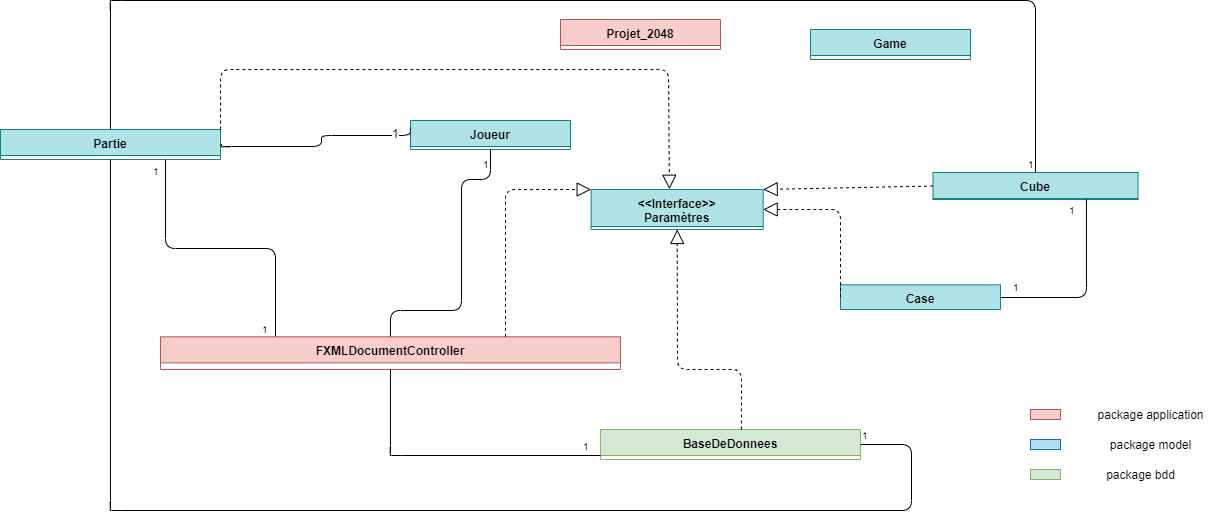

The diagram above was exported from draw.io. Its source (the exported page's mxGraphModel, read from the mxfile embedded in the PNG):
<mxGraphModel dx="2305" dy="1524" grid="1" gridSize="10" guides="1" tooltips="1" connect="1" arrows="1" fold="1" page="1" pageScale="1" pageWidth="827" pageHeight="1169" math="0" shadow="0">
  <root>
    <mxCell id="0" />
    <mxCell id="1" parent="0" />
    <mxCell id="R3BChDP_W6Vmi9FhNm-B-5" value="Partie" style="swimlane;fontStyle=1;align=center;verticalAlign=top;childLayout=stackLayout;horizontal=1;startSize=26;horizontalStack=0;resizeParent=1;resizeParentMax=0;resizeLast=0;collapsible=1;marginBottom=0;fillColor=#b0e3e6;strokeColor=#0e8088;" parent="1" vertex="1">
      <mxGeometry x="-1590" y="-260" width="220" height="30" as="geometry" />
    </mxCell>
    <mxCell id="R3BChDP_W6Vmi9FhNm-B-18" value="Joueur" style="swimlane;fontStyle=1;align=center;verticalAlign=top;childLayout=stackLayout;horizontal=1;startSize=26;horizontalStack=0;resizeParent=1;resizeParentMax=0;resizeLast=0;collapsible=1;marginBottom=0;fillColor=#b0e3e6;strokeColor=#0e8088;" parent="1" vertex="1">
      <mxGeometry x="-1180" y="-269" width="160" height="29" as="geometry" />
    </mxCell>
    <mxCell id="R3BChDP_W6Vmi9FhNm-B-41" value="Cube" style="swimlane;fontStyle=1;align=center;verticalAlign=top;childLayout=stackLayout;horizontal=1;startSize=26;horizontalStack=0;resizeParent=1;resizeParentMax=0;resizeLast=0;collapsible=1;marginBottom=0;fillColor=#b0e3e6;strokeColor=#0e8088;" parent="1" vertex="1">
      <mxGeometry x="-657.5" y="-217" width="205" height="27" as="geometry" />
    </mxCell>
    <mxCell id="R3BChDP_W6Vmi9FhNm-B-47" value="Case" style="swimlane;fontStyle=1;align=center;verticalAlign=top;childLayout=stackLayout;horizontal=1;startSize=26;horizontalStack=0;resizeParent=1;resizeParentMax=0;resizeLast=0;collapsible=1;marginBottom=0;fillColor=#b0e3e6;strokeColor=#0e8088;" parent="1" vertex="1">
      <mxGeometry x="-750" y="-104.67" width="160" height="24.67" as="geometry" />
    </mxCell>
    <mxCell id="yT8EGyiNzEVAvgxa8Eln-2" value="&lt;&lt;Interface&gt;&gt;&#10;Paramètres" style="swimlane;fontStyle=1;align=center;verticalAlign=top;childLayout=stackLayout;horizontal=1;startSize=37;horizontalStack=0;resizeParent=1;resizeParentMax=0;resizeLast=0;collapsible=1;marginBottom=0;fillColor=#b0e3e6;strokeColor=#0e8088;" parent="1" vertex="1">
      <mxGeometry x="-999.33" y="-200" width="172" height="40" as="geometry" />
    </mxCell>
    <mxCell id="8_Pe4DbEXIboZIRdFZ8C-1" value="BaseDeDonnees" style="swimlane;fontStyle=1;align=center;verticalAlign=top;childLayout=stackLayout;horizontal=1;startSize=26;horizontalStack=0;resizeParent=1;resizeParentMax=0;resizeLast=0;collapsible=1;marginBottom=0;fillColor=#d5e8d4;strokeColor=#82b366;" parent="1" vertex="1">
      <mxGeometry x="-990" y="40" width="260" height="30" as="geometry" />
    </mxCell>
    <mxCell id="8_Pe4DbEXIboZIRdFZ8C-5" value="Projet_2048" style="swimlane;fontStyle=1;align=center;verticalAlign=top;childLayout=stackLayout;horizontal=1;startSize=26;horizontalStack=0;resizeParent=1;resizeParentMax=0;resizeLast=0;collapsible=1;marginBottom=0;fillColor=#f8cecc;strokeColor=#b85450;" parent="1" vertex="1">
      <mxGeometry x="-1030" y="-370" width="160" height="30" as="geometry" />
    </mxCell>
    <mxCell id="8_Pe4DbEXIboZIRdFZ8C-9" value="FXMLDocumentController" style="swimlane;fontStyle=1;align=center;verticalAlign=top;childLayout=stackLayout;horizontal=1;startSize=26;horizontalStack=0;resizeParent=1;resizeParentMax=0;resizeLast=0;collapsible=1;marginBottom=0;fillColor=#f8cecc;strokeColor=#b85450;" parent="1" vertex="1">
      <mxGeometry x="-1430" y="-52.67" width="460" height="32.67" as="geometry" />
    </mxCell>
    <mxCell id="oPN9QEE9ulMlmXFSlEjt-41" value="" style="endArrow=block;dashed=1;endFill=0;endSize=12;html=1;entryX=0;entryY=0;entryDx=0;entryDy=0;exitX=0.75;exitY=0;exitDx=0;exitDy=0;" parent="1" source="8_Pe4DbEXIboZIRdFZ8C-9" target="yT8EGyiNzEVAvgxa8Eln-2" edge="1">
      <mxGeometry width="160" relative="1" as="geometry">
        <mxPoint x="-1195" y="115" as="sourcePoint" />
        <mxPoint x="-1001.2040000000002" y="147.29600000000005" as="targetPoint" />
        <Array as="points">
          <mxPoint x="-1085" y="-200" />
        </Array>
      </mxGeometry>
    </mxCell>
    <mxCell id="oPN9QEE9ulMlmXFSlEjt-43" value="" style="endArrow=block;dashed=1;endFill=0;endSize=12;html=1;entryX=1;entryY=0;entryDx=0;entryDy=0;exitX=0;exitY=0.5;exitDx=0;exitDy=0;" parent="1" source="R3BChDP_W6Vmi9FhNm-B-41" target="yT8EGyiNzEVAvgxa8Eln-2" edge="1">
      <mxGeometry width="160" relative="1" as="geometry">
        <mxPoint x="-322.2550000000001" y="209.4580000000003" as="sourcePoint" />
        <mxPoint x="-828" y="113.00000000000023" as="targetPoint" />
      </mxGeometry>
    </mxCell>
    <mxCell id="oPN9QEE9ulMlmXFSlEjt-44" value="" style="endArrow=block;dashed=1;endFill=0;endSize=12;html=1;entryX=1;entryY=0.5;entryDx=0;entryDy=0;exitX=0;exitY=0.5;exitDx=0;exitDy=0;" parent="1" source="R3BChDP_W6Vmi9FhNm-B-47" target="yT8EGyiNzEVAvgxa8Eln-2" edge="1">
      <mxGeometry width="160" relative="1" as="geometry">
        <mxPoint x="-660" y="329" as="sourcePoint" />
        <mxPoint x="-828" y="137" as="targetPoint" />
        <Array as="points">
          <mxPoint x="-750" y="-180" />
        </Array>
      </mxGeometry>
    </mxCell>
    <mxCell id="oPN9QEE9ulMlmXFSlEjt-46" value="" style="endArrow=block;dashed=1;endFill=0;endSize=12;html=1;entryX=0.455;entryY=-0.007;entryDx=0;entryDy=0;entryPerimeter=0;exitX=1;exitY=0;exitDx=0;exitDy=0;" parent="1" source="R3BChDP_W6Vmi9FhNm-B-5" target="yT8EGyiNzEVAvgxa8Eln-2" edge="1">
      <mxGeometry width="160" relative="1" as="geometry">
        <mxPoint x="-1760" y="-60" as="sourcePoint" />
        <mxPoint x="-920" y="-60" as="targetPoint" />
        <Array as="points">
          <mxPoint x="-1370" y="-320" />
          <mxPoint x="-922" y="-320" />
        </Array>
      </mxGeometry>
    </mxCell>
    <mxCell id="oPN9QEE9ulMlmXFSlEjt-47" value="" style="endArrow=block;dashed=1;endFill=0;endSize=12;html=1;exitX=0.542;exitY=-0.002;exitDx=0;exitDy=0;exitPerimeter=0;entryX=0.5;entryY=1;entryDx=0;entryDy=0;" parent="1" source="8_Pe4DbEXIboZIRdFZ8C-1" target="yT8EGyiNzEVAvgxa8Eln-2" edge="1">
      <mxGeometry width="160" relative="1" as="geometry">
        <mxPoint x="-1012" y="600" as="sourcePoint" />
        <mxPoint x="-917.096" y="152.61199999999985" as="targetPoint" />
        <Array as="points">
          <mxPoint x="-849" y="-20" />
          <mxPoint x="-913" y="-20" />
        </Array>
      </mxGeometry>
    </mxCell>
    <mxCell id="oPN9QEE9ulMlmXFSlEjt-49" value="" style="endArrow=none;html=1;edgeStyle=orthogonalEdgeStyle;entryX=0;entryY=0.5;entryDx=0;entryDy=0;exitX=0.5;exitY=1;exitDx=0;exitDy=0;" parent="1" edge="1" source="8_Pe4DbEXIboZIRdFZ8C-9">
      <mxGeometry relative="1" as="geometry">
        <mxPoint x="-1125.5" y="65.33000000000004" as="sourcePoint" />
        <mxPoint x="-990.333333333333" y="65.99666666666701" as="targetPoint" />
        <Array as="points">
          <mxPoint x="-1199" y="65" />
        </Array>
      </mxGeometry>
    </mxCell>
    <mxCell id="oPN9QEE9ulMlmXFSlEjt-51" value="1" style="resizable=0;html=1;align=right;verticalAlign=bottom;labelBackgroundColor=#ffffff;fontSize=10;" parent="oPN9QEE9ulMlmXFSlEjt-49" connectable="0" vertex="1">
      <mxGeometry x="1" relative="1" as="geometry">
        <mxPoint x="-10.5" y="-1" as="offset" />
      </mxGeometry>
    </mxCell>
    <mxCell id="oPN9QEE9ulMlmXFSlEjt-52" value="" style="endArrow=none;html=1;edgeStyle=orthogonalEdgeStyle;exitX=0.75;exitY=1;exitDx=0;exitDy=0;entryX=0.25;entryY=0;entryDx=0;entryDy=0;" parent="1" source="R3BChDP_W6Vmi9FhNm-B-5" target="8_Pe4DbEXIboZIRdFZ8C-9" edge="1">
      <mxGeometry relative="1" as="geometry">
        <mxPoint x="-1470.0033333333333" y="-200" as="sourcePoint" />
        <mxPoint x="-1305.0033333333333" y="-18.333333333333258" as="targetPoint" />
      </mxGeometry>
    </mxCell>
    <mxCell id="oPN9QEE9ulMlmXFSlEjt-53" value="1" style="resizable=0;html=1;align=left;verticalAlign=bottom;labelBackgroundColor=#ffffff;fontSize=10;" parent="oPN9QEE9ulMlmXFSlEjt-52" connectable="0" vertex="1">
      <mxGeometry x="-1" relative="1" as="geometry">
        <mxPoint x="-15.29" y="19.76" as="offset" />
      </mxGeometry>
    </mxCell>
    <mxCell id="oPN9QEE9ulMlmXFSlEjt-54" value="1" style="resizable=0;html=1;align=right;verticalAlign=bottom;labelBackgroundColor=#ffffff;fontSize=10;" parent="oPN9QEE9ulMlmXFSlEjt-52" connectable="0" vertex="1">
      <mxGeometry x="1" relative="1" as="geometry">
        <mxPoint x="-6" y="0.5" as="offset" />
      </mxGeometry>
    </mxCell>
    <mxCell id="oPN9QEE9ulMlmXFSlEjt-56" value="" style="endArrow=none;html=1;edgeStyle=orthogonalEdgeStyle;entryX=0.5;entryY=0;entryDx=0;entryDy=0;exitX=0.5;exitY=1;exitDx=0;exitDy=0;" parent="1" source="R3BChDP_W6Vmi9FhNm-B-18" target="8_Pe4DbEXIboZIRdFZ8C-9" edge="1">
      <mxGeometry relative="1" as="geometry">
        <mxPoint x="-1179.333333333333" y="-169.33333333333326" as="sourcePoint" />
        <mxPoint x="-1344.5" y="-100" as="targetPoint" />
        <Array as="points">
          <mxPoint x="-1100" y="-210" />
          <mxPoint x="-1129" y="-210" />
          <mxPoint x="-1129" y="-79" />
          <mxPoint x="-1200" y="-79" />
        </Array>
      </mxGeometry>
    </mxCell>
    <mxCell id="oPN9QEE9ulMlmXFSlEjt-57" value="1" style="resizable=0;html=1;align=left;verticalAlign=bottom;labelBackgroundColor=#ffffff;fontSize=10;" parent="oPN9QEE9ulMlmXFSlEjt-56" connectable="0" vertex="1">
      <mxGeometry x="-1" relative="1" as="geometry">
        <mxPoint x="-10" y="23.349999999999998" as="offset" />
      </mxGeometry>
    </mxCell>
    <mxCell id="oPN9QEE9ulMlmXFSlEjt-60" value="" style="endArrow=none;html=1;edgeStyle=orthogonalEdgeStyle;entryX=0.75;entryY=1;entryDx=0;entryDy=0;exitX=1;exitY=0.5;exitDx=0;exitDy=0;" parent="1" source="R3BChDP_W6Vmi9FhNm-B-47" target="R3BChDP_W6Vmi9FhNm-B-41" edge="1">
      <mxGeometry relative="1" as="geometry">
        <mxPoint x="-499.33333333333303" y="329" as="sourcePoint" />
        <mxPoint x="-319.33333333333303" y="100.66666666666674" as="targetPoint" />
        <Array as="points">
          <mxPoint x="-504" y="-92" />
        </Array>
      </mxGeometry>
    </mxCell>
    <mxCell id="oPN9QEE9ulMlmXFSlEjt-61" value="1" style="resizable=0;html=1;align=left;verticalAlign=bottom;labelBackgroundColor=#ffffff;fontSize=10;" parent="oPN9QEE9ulMlmXFSlEjt-60" connectable="0" vertex="1">
      <mxGeometry x="-1" relative="1" as="geometry">
        <mxPoint x="9.5" y="-2.5" as="offset" />
      </mxGeometry>
    </mxCell>
    <mxCell id="oPN9QEE9ulMlmXFSlEjt-62" value="1" style="resizable=0;html=1;align=right;verticalAlign=bottom;labelBackgroundColor=#ffffff;fontSize=10;" parent="oPN9QEE9ulMlmXFSlEjt-60" connectable="0" vertex="1">
      <mxGeometry x="1" relative="1" as="geometry">
        <mxPoint x="-10.5" y="19.33" as="offset" />
      </mxGeometry>
    </mxCell>
    <mxCell id="oPN9QEE9ulMlmXFSlEjt-63" value="" style="endArrow=none;html=1;edgeStyle=orthogonalEdgeStyle;exitX=0.5;exitY=0;exitDx=0;exitDy=0;entryX=0.5;entryY=0;entryDx=0;entryDy=0;" parent="1" source="R3BChDP_W6Vmi9FhNm-B-5" target="R3BChDP_W6Vmi9FhNm-B-41" edge="1">
      <mxGeometry relative="1" as="geometry">
        <mxPoint x="-1925.5" y="-390.5" as="sourcePoint" />
        <mxPoint x="-317.57142857142856" y="-320" as="targetPoint" />
        <Array as="points">
          <mxPoint x="-1479" y="-389" />
          <mxPoint x="-557" y="-389" />
        </Array>
      </mxGeometry>
    </mxCell>
    <mxCell id="oPN9QEE9ulMlmXFSlEjt-65" value="1" style="resizable=0;html=1;align=right;verticalAlign=bottom;labelBackgroundColor=#ffffff;fontSize=10;" parent="oPN9QEE9ulMlmXFSlEjt-63" connectable="0" vertex="1">
      <mxGeometry x="1" relative="1" as="geometry" />
    </mxCell>
    <mxCell id="oPN9QEE9ulMlmXFSlEjt-66" value="" style="endArrow=none;html=1;edgeStyle=orthogonalEdgeStyle;exitX=0.5;exitY=1;exitDx=0;exitDy=0;entryX=1;entryY=0.5;entryDx=0;entryDy=0;" parent="1" source="R3BChDP_W6Vmi9FhNm-B-5" target="8_Pe4DbEXIboZIRdFZ8C-1" edge="1">
      <mxGeometry relative="1" as="geometry">
        <mxPoint x="-1870" y="880" as="sourcePoint" />
        <mxPoint x="-719" y="71" as="targetPoint" />
        <Array as="points">
          <mxPoint x="-1479" y="121" />
          <mxPoint x="-679" y="121" />
          <mxPoint x="-679" y="61" />
        </Array>
      </mxGeometry>
    </mxCell>
    <mxCell id="oPN9QEE9ulMlmXFSlEjt-68" value="1" style="resizable=0;html=1;align=right;verticalAlign=bottom;labelBackgroundColor=#ffffff;fontSize=10;" parent="oPN9QEE9ulMlmXFSlEjt-66" connectable="0" vertex="1">
      <mxGeometry x="1" relative="1" as="geometry">
        <mxPoint x="9" y="-1" as="offset" />
      </mxGeometry>
    </mxCell>
    <mxCell id="oPN9QEE9ulMlmXFSlEjt-69" value="" style="endArrow=none;html=1;edgeStyle=orthogonalEdgeStyle;exitX=1;exitY=0.5;exitDx=0;exitDy=0;entryX=0;entryY=0.25;entryDx=0;entryDy=0;" parent="1" source="R3BChDP_W6Vmi9FhNm-B-5" target="R3BChDP_W6Vmi9FhNm-B-18" edge="1">
      <mxGeometry relative="1" as="geometry">
        <mxPoint x="-1819.3333333333333" y="-92.66666666666652" as="sourcePoint" />
        <mxPoint x="-1179.333333333333" y="-204.33333333333326" as="targetPoint" />
        <Array as="points">
          <mxPoint x="-1369" y="-243" />
          <mxPoint x="-1269" y="-243" />
          <mxPoint x="-1269" y="-254" />
          <mxPoint x="-1180" y="-254" />
        </Array>
      </mxGeometry>
    </mxCell>
    <mxCell id="KYGr81DmEriI5FH6q-X--2" value="1" style="text;html=1;align=center;verticalAlign=middle;resizable=0;points=[];;labelBackgroundColor=#ffffff;" vertex="1" connectable="0" parent="oPN9QEE9ulMlmXFSlEjt-69">
      <mxGeometry x="0.7854" y="3" relative="1" as="geometry">
        <mxPoint as="offset" />
      </mxGeometry>
    </mxCell>
    <mxCell id="NHB3CDN5-FETKWVLVh6o-1" value="Game" style="swimlane;fontStyle=1;align=center;verticalAlign=top;childLayout=stackLayout;horizontal=1;startSize=26;horizontalStack=0;resizeParent=1;resizeParentMax=0;resizeLast=0;collapsible=1;marginBottom=0;fillColor=#b0e3e6;strokeColor=#0e8088;" parent="1" vertex="1">
      <mxGeometry x="-780" y="-360" width="160" height="30" as="geometry" />
    </mxCell>
    <mxCell id="NHB3CDN5-FETKWVLVh6o-18" value="" style="rounded=0;whiteSpace=wrap;html=1;fillColor=#f8cecc;strokeColor=#b85450;" parent="1" vertex="1">
      <mxGeometry x="-560" y="20" width="30" height="10" as="geometry" />
    </mxCell>
    <mxCell id="NHB3CDN5-FETKWVLVh6o-19" value="" style="rounded=0;whiteSpace=wrap;html=1;fillColor=#d5e8d4;strokeColor=#82b366;" parent="1" vertex="1">
      <mxGeometry x="-560" y="80" width="30" height="10" as="geometry" />
    </mxCell>
    <mxCell id="NHB3CDN5-FETKWVLVh6o-20" value="" style="rounded=0;whiteSpace=wrap;html=1;fillColor=#b1ddf0;strokeColor=#10739e;" parent="1" vertex="1">
      <mxGeometry x="-560" y="50" width="30" height="10" as="geometry" />
    </mxCell>
    <mxCell id="NHB3CDN5-FETKWVLVh6o-23" value="package application" style="text;html=1;strokeColor=none;fillColor=none;align=center;verticalAlign=middle;whiteSpace=wrap;rounded=0;" parent="1" vertex="1">
      <mxGeometry x="-520" y="14.999999999999968" width="160" height="20" as="geometry" />
    </mxCell>
    <mxCell id="NHB3CDN5-FETKWVLVh6o-24" value="package model" style="text;html=1;strokeColor=none;fillColor=none;align=center;verticalAlign=middle;whiteSpace=wrap;rounded=0;" parent="1" vertex="1">
      <mxGeometry x="-520" y="45.000000000000014" width="160" height="20" as="geometry" />
    </mxCell>
    <mxCell id="NHB3CDN5-FETKWVLVh6o-25" value="package bdd" style="text;html=1;strokeColor=none;fillColor=none;align=center;verticalAlign=middle;whiteSpace=wrap;rounded=0;" parent="1" vertex="1">
      <mxGeometry x="-530" y="75.00000000000007" width="160" height="20" as="geometry" />
    </mxCell>
  </root>
</mxGraphModel>